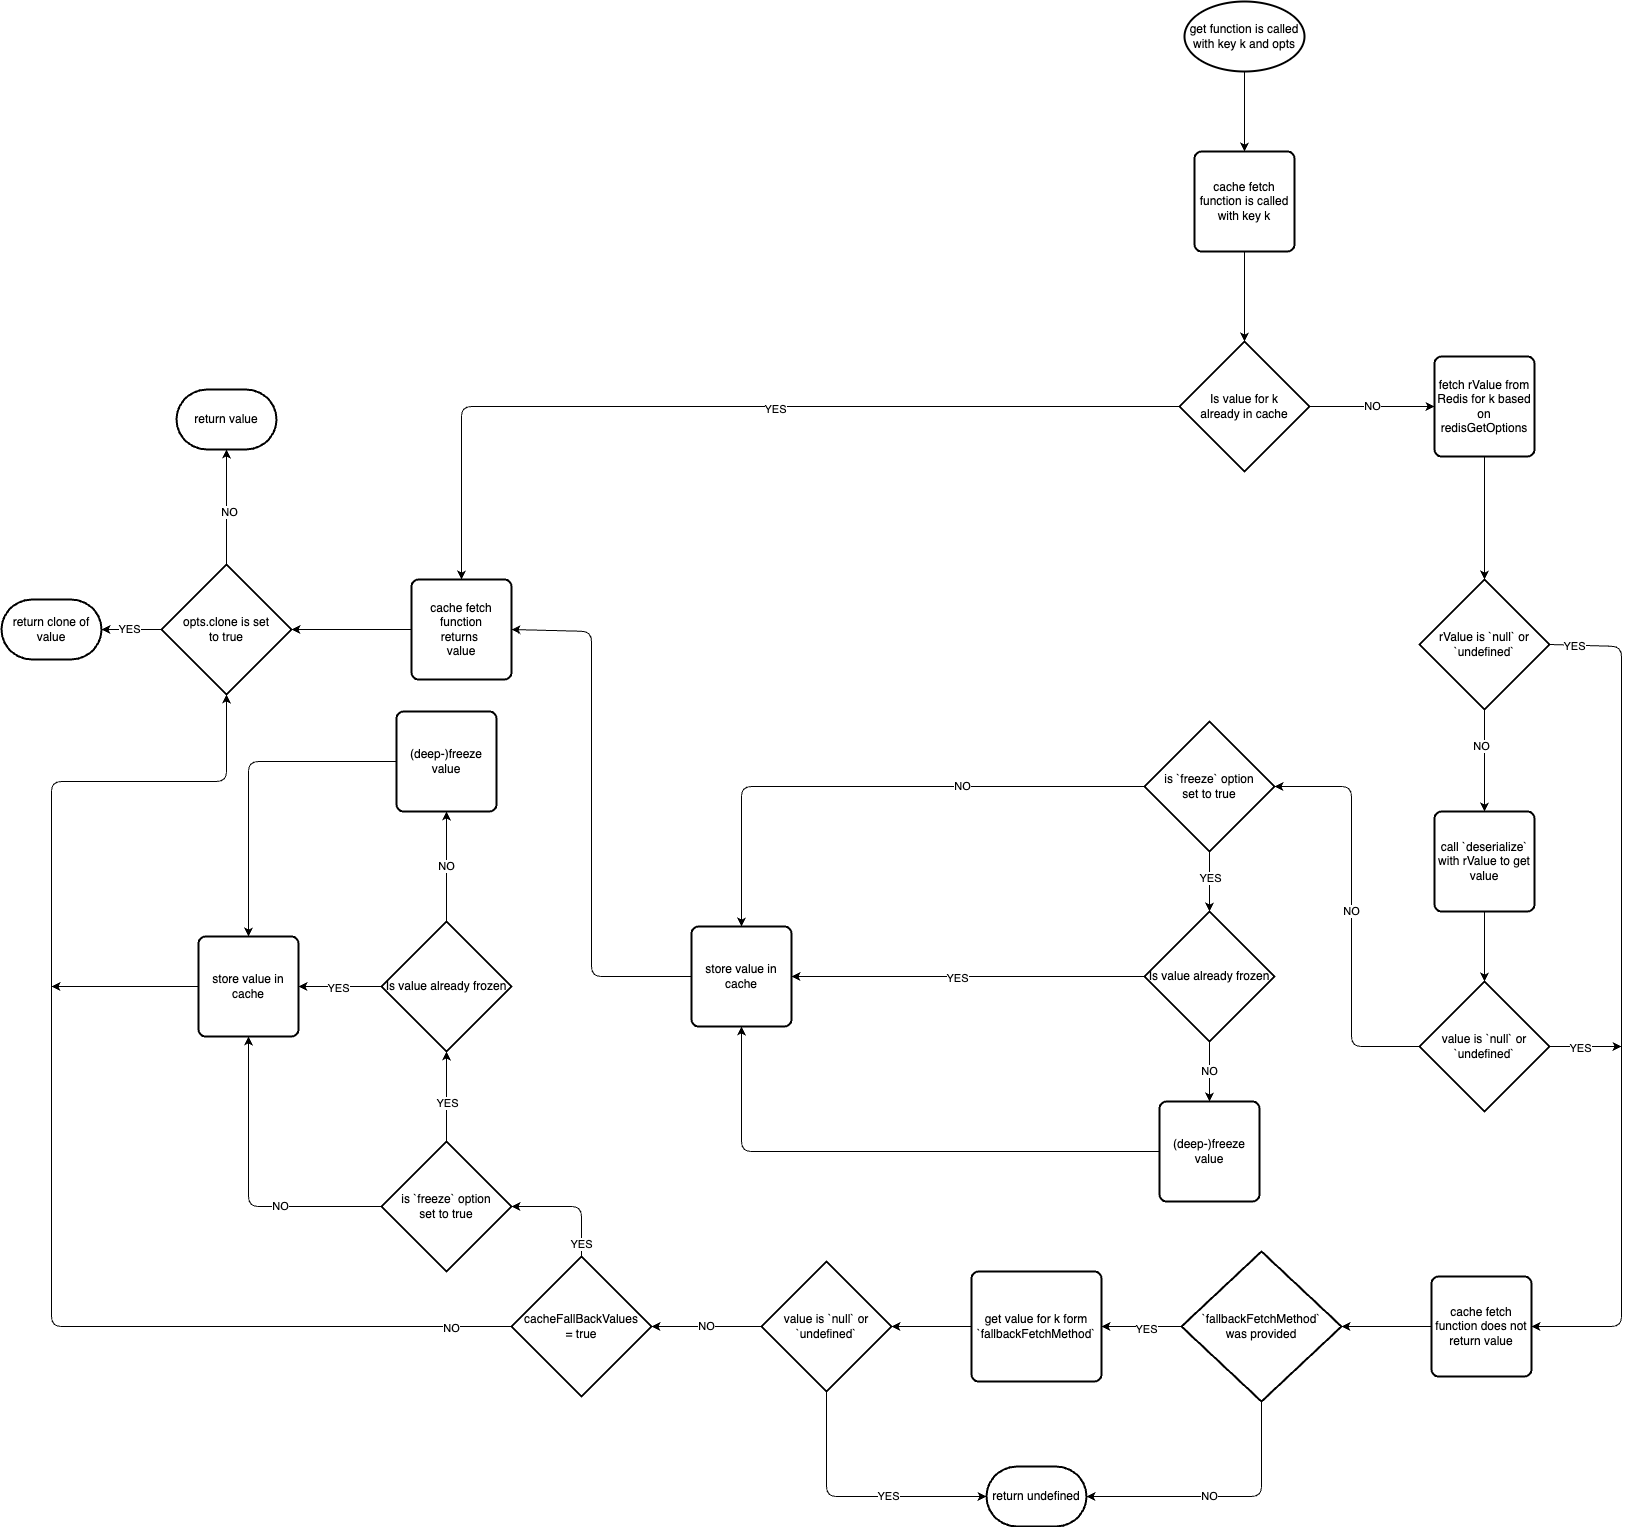

The diagram above was exported from draw.io. Its source (the exported page's mxGraphModel, read from the mxfile embedded in the PNG):
<mxGraphModel dx="2408" dy="1697" grid="1" gridSize="10" guides="1" tooltips="1" connect="1" arrows="1" fold="1" page="1" pageScale="1" pageWidth="850" pageHeight="1100" math="0" shadow="0">
  <root>
    <mxCell id="0" />
    <mxCell id="1" parent="0" />
    <mxCell id="5" style="edgeStyle=none;html=1;" parent="1" source="2" target="49" edge="1">
      <mxGeometry relative="1" as="geometry">
        <mxPoint x="425" y="-900" as="targetPoint" />
      </mxGeometry>
    </mxCell>
    <mxCell id="2" value="get function is called with key k and opts" style="strokeWidth=2;html=1;shape=mxgraph.flowchart.start_1;whiteSpace=wrap;" parent="1" vertex="1">
      <mxGeometry x="363" y="-1090" width="120" height="70" as="geometry" />
    </mxCell>
    <mxCell id="8" style="edgeStyle=none;html=1;entryX=0.5;entryY=0;entryDx=0;entryDy=0;entryPerimeter=0;" parent="1" source="4" target="6" edge="1">
      <mxGeometry relative="1" as="geometry" />
    </mxCell>
    <mxCell id="83" style="edgeStyle=none;html=1;exitX=1;exitY=0.5;exitDx=0;exitDy=0;exitPerimeter=0;" edge="1" parent="1" source="6" target="76">
      <mxGeometry relative="1" as="geometry">
        <Array as="points">
          <mxPoint x="800" y="-445" />
          <mxPoint x="800" y="235" />
        </Array>
      </mxGeometry>
    </mxCell>
    <mxCell id="87" value="YES" style="edgeLabel;html=1;align=center;verticalAlign=middle;resizable=0;points=[];" vertex="1" connectable="0" parent="83">
      <mxGeometry x="-0.9415" y="-1" relative="1" as="geometry">
        <mxPoint as="offset" />
      </mxGeometry>
    </mxCell>
    <mxCell id="4" value="fetch rValue from Redis for k based on &lt;br&gt;redisGetOptions" style="rounded=1;whiteSpace=wrap;html=1;absoluteArcSize=1;arcSize=14;strokeWidth=2;" parent="1" vertex="1">
      <mxGeometry x="613" y="-735" width="100" height="100" as="geometry" />
    </mxCell>
    <mxCell id="9" style="edgeStyle=none;html=1;entryX=0.5;entryY=0;entryDx=0;entryDy=0;exitX=0.5;exitY=1;exitDx=0;exitDy=0;exitPerimeter=0;" parent="1" source="6" target="7" edge="1">
      <mxGeometry relative="1" as="geometry" />
    </mxCell>
    <mxCell id="32" value="NO" style="edgeLabel;html=1;align=center;verticalAlign=middle;resizable=0;points=[];" parent="9" vertex="1" connectable="0">
      <mxGeometry x="-0.2999" y="-4" relative="1" as="geometry">
        <mxPoint as="offset" />
      </mxGeometry>
    </mxCell>
    <mxCell id="6" value="rValue is `null` or &lt;br&gt;`undefined`" style="strokeWidth=2;html=1;shape=mxgraph.flowchart.decision;whiteSpace=wrap;" parent="1" vertex="1">
      <mxGeometry x="598" y="-512" width="130" height="130" as="geometry" />
    </mxCell>
    <mxCell id="11" style="edgeStyle=none;html=1;entryX=0.5;entryY=0;entryDx=0;entryDy=0;entryPerimeter=0;" parent="1" source="7" target="10" edge="1">
      <mxGeometry relative="1" as="geometry" />
    </mxCell>
    <mxCell id="7" value="call `deserialize` with rValue to get value" style="rounded=1;whiteSpace=wrap;html=1;absoluteArcSize=1;arcSize=14;strokeWidth=2;" parent="1" vertex="1">
      <mxGeometry x="613" y="-280" width="100" height="100" as="geometry" />
    </mxCell>
    <mxCell id="45" value="NO" style="edgeStyle=none;html=1;entryX=1;entryY=0.5;entryDx=0;entryDy=0;entryPerimeter=0;exitX=0;exitY=0.5;exitDx=0;exitDy=0;exitPerimeter=0;" parent="1" source="10" target="31" edge="1">
      <mxGeometry relative="1" as="geometry">
        <Array as="points">
          <mxPoint x="530" y="-45" />
          <mxPoint x="530" y="-305" />
        </Array>
      </mxGeometry>
    </mxCell>
    <mxCell id="84" style="edgeStyle=none;html=1;" edge="1" parent="1" source="10">
      <mxGeometry relative="1" as="geometry">
        <mxPoint x="800" y="-45" as="targetPoint" />
      </mxGeometry>
    </mxCell>
    <mxCell id="88" value="YES" style="edgeLabel;html=1;align=center;verticalAlign=middle;resizable=0;points=[];" vertex="1" connectable="0" parent="84">
      <mxGeometry x="-0.1666" y="-1" relative="1" as="geometry">
        <mxPoint as="offset" />
      </mxGeometry>
    </mxCell>
    <mxCell id="10" value="value is `null` or `undefined`" style="strokeWidth=2;html=1;shape=mxgraph.flowchart.decision;whiteSpace=wrap;" parent="1" vertex="1">
      <mxGeometry x="598" y="-110" width="130" height="130" as="geometry" />
    </mxCell>
    <mxCell id="22" style="edgeStyle=none;html=1;exitX=0;exitY=0.5;exitDx=0;exitDy=0;exitPerimeter=0;entryX=1;entryY=0.5;entryDx=0;entryDy=0;" parent="1" source="13" target="21" edge="1">
      <mxGeometry relative="1" as="geometry" />
    </mxCell>
    <mxCell id="23" value="YES" style="edgeLabel;html=1;align=center;verticalAlign=middle;resizable=0;points=[];" parent="22" vertex="1" connectable="0">
      <mxGeometry x="-0.1076" y="2" relative="1" as="geometry">
        <mxPoint as="offset" />
      </mxGeometry>
    </mxCell>
    <mxCell id="92" style="edgeStyle=none;html=1;entryX=1;entryY=0.5;entryDx=0;entryDy=0;entryPerimeter=0;exitX=0.5;exitY=1;exitDx=0;exitDy=0;exitPerimeter=0;" edge="1" parent="1" source="13" target="91">
      <mxGeometry relative="1" as="geometry">
        <mxPoint x="460" y="325" as="sourcePoint" />
        <Array as="points">
          <mxPoint x="440" y="405" />
        </Array>
      </mxGeometry>
    </mxCell>
    <mxCell id="94" value="NO" style="edgeLabel;html=1;align=center;verticalAlign=middle;resizable=0;points=[];" vertex="1" connectable="0" parent="92">
      <mxGeometry x="0.099" y="-1" relative="1" as="geometry">
        <mxPoint as="offset" />
      </mxGeometry>
    </mxCell>
    <mxCell id="13" value="`fallbackFetchMethod`&lt;br&gt;was provided" style="strokeWidth=2;html=1;shape=mxgraph.flowchart.decision;whiteSpace=wrap;" parent="1" vertex="1">
      <mxGeometry x="360" y="160" width="160" height="150" as="geometry" />
    </mxCell>
    <mxCell id="26" style="edgeStyle=none;html=1;entryX=1;entryY=0.5;entryDx=0;entryDy=0;entryPerimeter=0;" parent="1" source="21" target="25" edge="1">
      <mxGeometry relative="1" as="geometry" />
    </mxCell>
    <mxCell id="21" value="get value for k form `fallbackFetchMethod`" style="rounded=1;whiteSpace=wrap;html=1;absoluteArcSize=1;arcSize=14;strokeWidth=2;" parent="1" vertex="1">
      <mxGeometry x="150" y="180" width="130" height="110" as="geometry" />
    </mxCell>
    <mxCell id="93" style="edgeStyle=none;html=1;entryX=0;entryY=0.5;entryDx=0;entryDy=0;entryPerimeter=0;exitX=0.5;exitY=1;exitDx=0;exitDy=0;exitPerimeter=0;" edge="1" parent="1" source="25" target="91">
      <mxGeometry relative="1" as="geometry">
        <mxPoint x="-10" y="335" as="sourcePoint" />
        <Array as="points">
          <mxPoint x="5" y="405" />
        </Array>
      </mxGeometry>
    </mxCell>
    <mxCell id="95" value="YES" style="edgeLabel;html=1;align=center;verticalAlign=middle;resizable=0;points=[];" vertex="1" connectable="0" parent="93">
      <mxGeometry x="0.2503" y="1" relative="1" as="geometry">
        <mxPoint as="offset" />
      </mxGeometry>
    </mxCell>
    <mxCell id="98" value="NO" style="edgeStyle=none;html=1;entryX=1;entryY=0.5;entryDx=0;entryDy=0;entryPerimeter=0;" edge="1" parent="1" source="25" target="97">
      <mxGeometry relative="1" as="geometry" />
    </mxCell>
    <mxCell id="25" value="value is `null` or `undefined`" style="strokeWidth=2;html=1;shape=mxgraph.flowchart.decision;whiteSpace=wrap;" parent="1" vertex="1">
      <mxGeometry x="-60" y="170" width="130" height="130" as="geometry" />
    </mxCell>
    <mxCell id="37" style="edgeStyle=none;html=1;entryX=0.5;entryY=0;entryDx=0;entryDy=0;" parent="1" source="31" target="55" edge="1">
      <mxGeometry relative="1" as="geometry">
        <mxPoint x="-77" y="-210" as="targetPoint" />
        <Array as="points">
          <mxPoint x="-80" y="-305" />
        </Array>
      </mxGeometry>
    </mxCell>
    <mxCell id="43" value="NO" style="edgeLabel;html=1;align=center;verticalAlign=middle;resizable=0;points=[];" parent="37" vertex="1" connectable="0">
      <mxGeometry x="-0.326" y="-1" relative="1" as="geometry">
        <mxPoint as="offset" />
      </mxGeometry>
    </mxCell>
    <mxCell id="40" style="edgeStyle=none;html=1;entryX=0.5;entryY=0;entryDx=0;entryDy=0;entryPerimeter=0;" parent="1" source="31" target="34" edge="1">
      <mxGeometry relative="1" as="geometry" />
    </mxCell>
    <mxCell id="42" value="YES" style="edgeLabel;html=1;align=center;verticalAlign=middle;resizable=0;points=[];" parent="40" vertex="1" connectable="0">
      <mxGeometry x="-0.1444" relative="1" as="geometry">
        <mxPoint as="offset" />
      </mxGeometry>
    </mxCell>
    <mxCell id="31" value="is `freeze` option&lt;br&gt;set to true" style="strokeWidth=2;html=1;shape=mxgraph.flowchart.decision;whiteSpace=wrap;" parent="1" vertex="1">
      <mxGeometry x="323" y="-370" width="130" height="130" as="geometry" />
    </mxCell>
    <mxCell id="38" style="edgeStyle=none;html=1;entryX=1;entryY=0.5;entryDx=0;entryDy=0;" parent="1" source="34" target="55" edge="1">
      <mxGeometry relative="1" as="geometry">
        <mxPoint x="-27" y="-115" as="targetPoint" />
      </mxGeometry>
    </mxCell>
    <mxCell id="48" value="YES" style="edgeLabel;html=1;align=center;verticalAlign=middle;resizable=0;points=[];" parent="38" vertex="1" connectable="0">
      <mxGeometry x="0.0651" y="1" relative="1" as="geometry">
        <mxPoint as="offset" />
      </mxGeometry>
    </mxCell>
    <mxCell id="41" value="NO" style="edgeStyle=none;html=1;entryX=0.5;entryY=0;entryDx=0;entryDy=0;" parent="1" source="34" target="35" edge="1">
      <mxGeometry relative="1" as="geometry" />
    </mxCell>
    <mxCell id="34" value="Is value already frozen" style="strokeWidth=2;html=1;shape=mxgraph.flowchart.decision;whiteSpace=wrap;" parent="1" vertex="1">
      <mxGeometry x="323" y="-180" width="130" height="130" as="geometry" />
    </mxCell>
    <mxCell id="39" style="edgeStyle=none;html=1;entryX=0.5;entryY=1;entryDx=0;entryDy=0;entryPerimeter=0;" parent="1" source="35" target="55" edge="1">
      <mxGeometry relative="1" as="geometry">
        <mxPoint x="-77" y="-85" as="targetPoint" />
        <Array as="points">
          <mxPoint x="-80" y="60" />
        </Array>
      </mxGeometry>
    </mxCell>
    <mxCell id="35" value="(deep-)freeze value" style="rounded=1;whiteSpace=wrap;html=1;absoluteArcSize=1;arcSize=14;strokeWidth=2;" parent="1" vertex="1">
      <mxGeometry x="338" y="10" width="100" height="100" as="geometry" />
    </mxCell>
    <mxCell id="52" style="edgeStyle=none;html=1;entryX=0.5;entryY=0;entryDx=0;entryDy=0;entryPerimeter=0;" parent="1" source="49" target="51" edge="1">
      <mxGeometry relative="1" as="geometry" />
    </mxCell>
    <mxCell id="49" value="cache fetch function is called with key k" style="rounded=1;whiteSpace=wrap;html=1;absoluteArcSize=1;arcSize=14;strokeWidth=2;" parent="1" vertex="1">
      <mxGeometry x="373" y="-940" width="100" height="100" as="geometry" />
    </mxCell>
    <mxCell id="54" value="NO" style="edgeStyle=none;html=1;entryX=0;entryY=0.5;entryDx=0;entryDy=0;" parent="1" source="51" target="4" edge="1">
      <mxGeometry relative="1" as="geometry" />
    </mxCell>
    <mxCell id="79" style="edgeStyle=none;html=1;entryX=0.5;entryY=0;entryDx=0;entryDy=0;" edge="1" parent="1" source="51" target="75">
      <mxGeometry relative="1" as="geometry">
        <mxPoint x="-350" y="-685" as="targetPoint" />
        <Array as="points">
          <mxPoint x="-360" y="-685" />
        </Array>
      </mxGeometry>
    </mxCell>
    <mxCell id="80" value="YES" style="edgeLabel;html=1;align=center;verticalAlign=middle;resizable=0;points=[];" vertex="1" connectable="0" parent="79">
      <mxGeometry x="-0.0912" y="2" relative="1" as="geometry">
        <mxPoint as="offset" />
      </mxGeometry>
    </mxCell>
    <mxCell id="51" value="Is value for k&lt;br&gt;already in cache" style="strokeWidth=2;html=1;shape=mxgraph.flowchart.decision;whiteSpace=wrap;" parent="1" vertex="1">
      <mxGeometry x="358" y="-750" width="130" height="130" as="geometry" />
    </mxCell>
    <mxCell id="81" style="edgeStyle=none;html=1;entryX=1;entryY=0.5;entryDx=0;entryDy=0;" edge="1" parent="1" source="55" target="75">
      <mxGeometry relative="1" as="geometry">
        <Array as="points">
          <mxPoint x="-230" y="-115" />
          <mxPoint x="-230" y="-460" />
        </Array>
      </mxGeometry>
    </mxCell>
    <mxCell id="55" value="store value in cache" style="rounded=1;whiteSpace=wrap;html=1;absoluteArcSize=1;arcSize=14;strokeWidth=2;" parent="1" vertex="1">
      <mxGeometry x="-130" y="-165" width="100" height="100" as="geometry" />
    </mxCell>
    <mxCell id="64" style="edgeStyle=none;html=1;" parent="1" source="56" target="62" edge="1">
      <mxGeometry relative="1" as="geometry" />
    </mxCell>
    <mxCell id="67" value="YES" style="edgeLabel;html=1;align=center;verticalAlign=middle;resizable=0;points=[];" parent="64" vertex="1" connectable="0">
      <mxGeometry x="0.0937" y="-1" relative="1" as="geometry">
        <mxPoint as="offset" />
      </mxGeometry>
    </mxCell>
    <mxCell id="65" style="edgeStyle=none;html=1;entryX=0.5;entryY=1;entryDx=0;entryDy=0;entryPerimeter=0;" parent="1" source="56" target="63" edge="1">
      <mxGeometry relative="1" as="geometry">
        <mxPoint x="-465" y="-317" as="targetPoint" />
      </mxGeometry>
    </mxCell>
    <mxCell id="66" value="NO" style="edgeLabel;html=1;align=center;verticalAlign=middle;resizable=0;points=[];" parent="65" vertex="1" connectable="0">
      <mxGeometry x="-0.0833" y="-2" relative="1" as="geometry">
        <mxPoint as="offset" />
      </mxGeometry>
    </mxCell>
    <mxCell id="56" value="opts.clone is set&lt;br&gt;to true" style="strokeWidth=2;html=1;shape=mxgraph.flowchart.decision;whiteSpace=wrap;" parent="1" vertex="1">
      <mxGeometry x="-660" y="-527" width="130" height="130" as="geometry" />
    </mxCell>
    <mxCell id="62" value="return clone of value" style="strokeWidth=2;html=1;shape=mxgraph.flowchart.terminator;whiteSpace=wrap;" parent="1" vertex="1">
      <mxGeometry x="-820" y="-492" width="100" height="60" as="geometry" />
    </mxCell>
    <mxCell id="63" value="return value" style="strokeWidth=2;html=1;shape=mxgraph.flowchart.terminator;whiteSpace=wrap;" parent="1" vertex="1">
      <mxGeometry x="-645" y="-702" width="100" height="60" as="geometry" />
    </mxCell>
    <mxCell id="82" style="edgeStyle=none;html=1;entryX=1;entryY=0.5;entryDx=0;entryDy=0;entryPerimeter=0;" edge="1" parent="1" source="75" target="56">
      <mxGeometry relative="1" as="geometry" />
    </mxCell>
    <mxCell id="75" value="cache fetch function&lt;br&gt;returns&amp;nbsp;&lt;br&gt;value" style="rounded=1;whiteSpace=wrap;html=1;absoluteArcSize=1;arcSize=14;strokeWidth=2;" vertex="1" parent="1">
      <mxGeometry x="-410" y="-512" width="100" height="100" as="geometry" />
    </mxCell>
    <mxCell id="89" style="edgeStyle=none;html=1;entryX=1;entryY=0.5;entryDx=0;entryDy=0;entryPerimeter=0;" edge="1" parent="1" source="76" target="13">
      <mxGeometry relative="1" as="geometry" />
    </mxCell>
    <mxCell id="76" value="cache fetch function does not return value" style="rounded=1;whiteSpace=wrap;html=1;absoluteArcSize=1;arcSize=14;strokeWidth=2;" vertex="1" parent="1">
      <mxGeometry x="610" y="185" width="100" height="100" as="geometry" />
    </mxCell>
    <mxCell id="91" value="return undefined" style="strokeWidth=2;html=1;shape=mxgraph.flowchart.terminator;whiteSpace=wrap;" vertex="1" parent="1">
      <mxGeometry x="165" y="375" width="100" height="60" as="geometry" />
    </mxCell>
    <mxCell id="123" style="edgeStyle=none;html=1;entryX=0.5;entryY=1;entryDx=0;entryDy=0;entryPerimeter=0;" edge="1" parent="1" source="97" target="56">
      <mxGeometry relative="1" as="geometry">
        <mxPoint x="-740" y="235" as="targetPoint" />
        <Array as="points">
          <mxPoint x="-770" y="235" />
          <mxPoint x="-770" y="-310" />
          <mxPoint x="-595" y="-310" />
        </Array>
      </mxGeometry>
    </mxCell>
    <mxCell id="126" value="NO" style="edgeLabel;html=1;align=center;verticalAlign=middle;resizable=0;points=[];" vertex="1" connectable="0" parent="123">
      <mxGeometry x="-0.9038" y="1" relative="1" as="geometry">
        <mxPoint as="offset" />
      </mxGeometry>
    </mxCell>
    <mxCell id="128" style="edgeStyle=none;html=1;entryX=1;entryY=0.5;entryDx=0;entryDy=0;entryPerimeter=0;exitX=0.5;exitY=0;exitDx=0;exitDy=0;exitPerimeter=0;" edge="1" parent="1" source="97" target="114">
      <mxGeometry relative="1" as="geometry">
        <Array as="points">
          <mxPoint x="-240" y="115" />
        </Array>
      </mxGeometry>
    </mxCell>
    <mxCell id="129" value="YES" style="edgeLabel;html=1;align=center;verticalAlign=middle;resizable=0;points=[];" vertex="1" connectable="0" parent="128">
      <mxGeometry x="-0.782" y="1" relative="1" as="geometry">
        <mxPoint as="offset" />
      </mxGeometry>
    </mxCell>
    <mxCell id="97" value="cacheFallBackValues&lt;br&gt;= true" style="strokeWidth=2;html=1;shape=mxgraph.flowchart.decision;whiteSpace=wrap;" vertex="1" parent="1">
      <mxGeometry x="-310" y="165" width="140" height="140" as="geometry" />
    </mxCell>
    <mxCell id="110" style="edgeStyle=none;html=1;entryX=0.5;entryY=1;entryDx=0;entryDy=0;" edge="1" source="114" target="121" parent="1">
      <mxGeometry relative="1" as="geometry">
        <mxPoint x="-840" y="-200" as="targetPoint" />
        <Array as="points">
          <mxPoint x="-573" y="115" />
        </Array>
      </mxGeometry>
    </mxCell>
    <mxCell id="111" value="NO" style="edgeLabel;html=1;align=center;verticalAlign=middle;resizable=0;points=[];" vertex="1" connectable="0" parent="110">
      <mxGeometry x="-0.326" y="-1" relative="1" as="geometry">
        <mxPoint as="offset" />
      </mxGeometry>
    </mxCell>
    <mxCell id="112" style="edgeStyle=none;html=1;entryX=0.5;entryY=1;entryDx=0;entryDy=0;entryPerimeter=0;exitX=0.5;exitY=0;exitDx=0;exitDy=0;exitPerimeter=0;" edge="1" source="114" target="118" parent="1">
      <mxGeometry relative="1" as="geometry">
        <mxPoint x="-373" y="40" as="sourcePoint" />
      </mxGeometry>
    </mxCell>
    <mxCell id="113" value="YES" style="edgeLabel;html=1;align=center;verticalAlign=middle;resizable=0;points=[];" vertex="1" connectable="0" parent="112">
      <mxGeometry x="-0.1444" relative="1" as="geometry">
        <mxPoint as="offset" />
      </mxGeometry>
    </mxCell>
    <mxCell id="114" value="is `freeze` option&lt;br&gt;set to true" style="strokeWidth=2;html=1;shape=mxgraph.flowchart.decision;whiteSpace=wrap;" vertex="1" parent="1">
      <mxGeometry x="-440" y="50" width="130" height="130" as="geometry" />
    </mxCell>
    <mxCell id="115" style="edgeStyle=none;html=1;entryX=1;entryY=0.5;entryDx=0;entryDy=0;" edge="1" source="118" target="121" parent="1">
      <mxGeometry relative="1" as="geometry">
        <mxPoint x="-790" y="-105" as="targetPoint" />
      </mxGeometry>
    </mxCell>
    <mxCell id="116" value="YES" style="edgeLabel;html=1;align=center;verticalAlign=middle;resizable=0;points=[];" vertex="1" connectable="0" parent="115">
      <mxGeometry x="0.0651" y="1" relative="1" as="geometry">
        <mxPoint as="offset" />
      </mxGeometry>
    </mxCell>
    <mxCell id="117" value="NO" style="edgeStyle=none;html=1;entryX=0.5;entryY=1;entryDx=0;entryDy=0;exitX=0.5;exitY=0;exitDx=0;exitDy=0;exitPerimeter=0;" edge="1" source="118" target="120" parent="1">
      <mxGeometry relative="1" as="geometry" />
    </mxCell>
    <mxCell id="118" value="Is value already frozen" style="strokeWidth=2;html=1;shape=mxgraph.flowchart.decision;whiteSpace=wrap;" vertex="1" parent="1">
      <mxGeometry x="-440" y="-170" width="130" height="130" as="geometry" />
    </mxCell>
    <mxCell id="119" style="edgeStyle=none;html=1;entryX=0.5;entryY=0;entryDx=0;entryDy=0;" edge="1" source="120" target="121" parent="1">
      <mxGeometry relative="1" as="geometry">
        <mxPoint x="-840" y="-75" as="targetPoint" />
        <Array as="points">
          <mxPoint x="-573" y="-330" />
        </Array>
      </mxGeometry>
    </mxCell>
    <mxCell id="120" value="(deep-)freeze value" style="rounded=1;whiteSpace=wrap;html=1;absoluteArcSize=1;arcSize=14;strokeWidth=2;" vertex="1" parent="1">
      <mxGeometry x="-425" y="-380" width="100" height="100" as="geometry" />
    </mxCell>
    <mxCell id="125" style="edgeStyle=none;html=1;" edge="1" parent="1" source="121">
      <mxGeometry relative="1" as="geometry">
        <mxPoint x="-770" y="-105" as="targetPoint" />
      </mxGeometry>
    </mxCell>
    <mxCell id="121" value="store value in cache" style="rounded=1;whiteSpace=wrap;html=1;absoluteArcSize=1;arcSize=14;strokeWidth=2;" vertex="1" parent="1">
      <mxGeometry x="-623" y="-155" width="100" height="100" as="geometry" />
    </mxCell>
  </root>
</mxGraphModel>